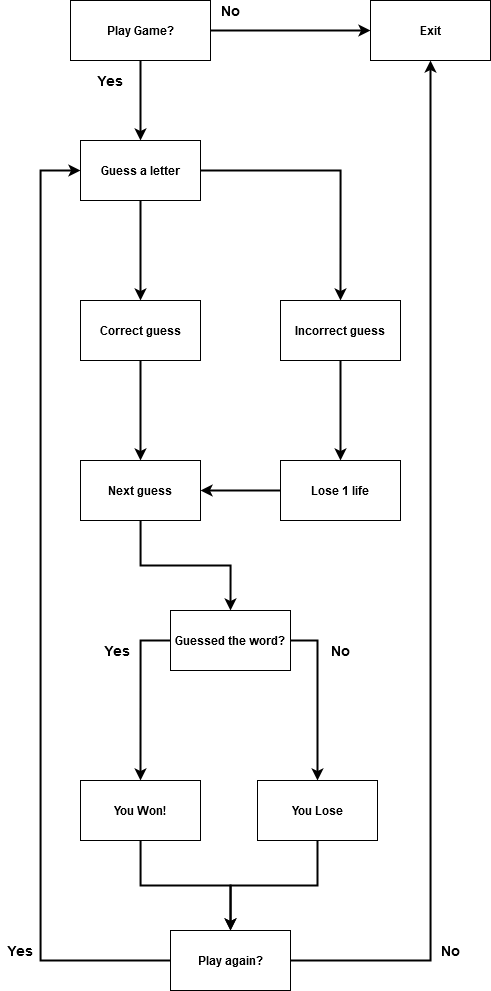

The diagram above was exported from draw.io. Its source (the exported page's mxGraphModel, read from the mxfile embedded in the PNG):
<mxGraphModel dx="2675" dy="991" grid="1" gridSize="10" guides="1" tooltips="1" connect="1" arrows="1" fold="1" page="1" pageScale="1" pageWidth="1654" pageHeight="2336" math="0" shadow="0">
  <root>
    <mxCell id="0" />
    <mxCell id="1" parent="0" />
    <mxCell id="DnULXZsQE2fV4NFHclRz-4" style="edgeStyle=orthogonalEdgeStyle;rounded=0;orthogonalLoop=1;jettySize=auto;html=1;strokeWidth=2;" edge="1" parent="1" source="DnULXZsQE2fV4NFHclRz-1">
      <mxGeometry relative="1" as="geometry">
        <mxPoint x="790" y="240" as="targetPoint" />
      </mxGeometry>
    </mxCell>
    <mxCell id="DnULXZsQE2fV4NFHclRz-1" value="&lt;b&gt;Play Game?&lt;/b&gt;" style="rounded=0;whiteSpace=wrap;html=1;" vertex="1" parent="1">
      <mxGeometry x="720" y="100" width="140" height="60" as="geometry" />
    </mxCell>
    <mxCell id="DnULXZsQE2fV4NFHclRz-6" style="edgeStyle=orthogonalEdgeStyle;rounded=0;orthogonalLoop=1;jettySize=auto;html=1;entryX=0.5;entryY=0;entryDx=0;entryDy=0;strokeWidth=2;" edge="1" parent="1" source="DnULXZsQE2fV4NFHclRz-5" target="DnULXZsQE2fV4NFHclRz-7">
      <mxGeometry relative="1" as="geometry">
        <mxPoint x="790" y="400" as="targetPoint" />
      </mxGeometry>
    </mxCell>
    <mxCell id="DnULXZsQE2fV4NFHclRz-41" style="edgeStyle=orthogonalEdgeStyle;rounded=0;orthogonalLoop=1;jettySize=auto;html=1;entryX=0.5;entryY=0;entryDx=0;entryDy=0;strokeWidth=2;" edge="1" parent="1" source="DnULXZsQE2fV4NFHclRz-5" target="DnULXZsQE2fV4NFHclRz-9">
      <mxGeometry relative="1" as="geometry" />
    </mxCell>
    <mxCell id="DnULXZsQE2fV4NFHclRz-5" value="&lt;b&gt;Guess a letter&lt;/b&gt;" style="rounded=0;whiteSpace=wrap;html=1;" vertex="1" parent="1">
      <mxGeometry x="730" y="240" width="120" height="60" as="geometry" />
    </mxCell>
    <mxCell id="DnULXZsQE2fV4NFHclRz-42" style="edgeStyle=orthogonalEdgeStyle;rounded=0;orthogonalLoop=1;jettySize=auto;html=1;strokeWidth=2;" edge="1" parent="1" source="DnULXZsQE2fV4NFHclRz-7" target="DnULXZsQE2fV4NFHclRz-14">
      <mxGeometry relative="1" as="geometry" />
    </mxCell>
    <mxCell id="DnULXZsQE2fV4NFHclRz-7" value="&lt;b&gt;Correct guess&lt;/b&gt;" style="rounded=0;whiteSpace=wrap;html=1;" vertex="1" parent="1">
      <mxGeometry x="730" y="400" width="120" height="60" as="geometry" />
    </mxCell>
    <mxCell id="DnULXZsQE2fV4NFHclRz-17" style="edgeStyle=orthogonalEdgeStyle;rounded=0;orthogonalLoop=1;jettySize=auto;html=1;entryX=0.5;entryY=0;entryDx=0;entryDy=0;strokeWidth=2;" edge="1" parent="1" source="DnULXZsQE2fV4NFHclRz-9" target="DnULXZsQE2fV4NFHclRz-18">
      <mxGeometry relative="1" as="geometry">
        <mxPoint x="990" y="550" as="targetPoint" />
      </mxGeometry>
    </mxCell>
    <mxCell id="DnULXZsQE2fV4NFHclRz-9" value="&lt;b&gt;Incorrect guess&lt;/b&gt;" style="rounded=0;whiteSpace=wrap;html=1;" vertex="1" parent="1">
      <mxGeometry x="930" y="400" width="120" height="60" as="geometry" />
    </mxCell>
    <mxCell id="DnULXZsQE2fV4NFHclRz-45" style="edgeStyle=orthogonalEdgeStyle;rounded=0;orthogonalLoop=1;jettySize=auto;html=1;entryX=0.5;entryY=0;entryDx=0;entryDy=0;strokeWidth=2;" edge="1" parent="1" source="DnULXZsQE2fV4NFHclRz-14" target="DnULXZsQE2fV4NFHclRz-22">
      <mxGeometry relative="1" as="geometry">
        <mxPoint x="790" y="720" as="targetPoint" />
      </mxGeometry>
    </mxCell>
    <mxCell id="DnULXZsQE2fV4NFHclRz-14" value="&lt;b&gt;Next guess&lt;/b&gt;" style="rounded=0;whiteSpace=wrap;html=1;" vertex="1" parent="1">
      <mxGeometry x="730" y="560" width="120" height="60" as="geometry" />
    </mxCell>
    <mxCell id="DnULXZsQE2fV4NFHclRz-44" style="edgeStyle=orthogonalEdgeStyle;rounded=0;orthogonalLoop=1;jettySize=auto;html=1;entryX=1;entryY=0.5;entryDx=0;entryDy=0;strokeWidth=2;" edge="1" parent="1" source="DnULXZsQE2fV4NFHclRz-18" target="DnULXZsQE2fV4NFHclRz-14">
      <mxGeometry relative="1" as="geometry" />
    </mxCell>
    <mxCell id="DnULXZsQE2fV4NFHclRz-18" value="&lt;b&gt;Lose 1 life&lt;/b&gt;" style="rounded=0;whiteSpace=wrap;html=1;" vertex="1" parent="1">
      <mxGeometry x="930" y="560" width="120" height="60" as="geometry" />
    </mxCell>
    <mxCell id="DnULXZsQE2fV4NFHclRz-46" style="edgeStyle=orthogonalEdgeStyle;rounded=0;orthogonalLoop=1;jettySize=auto;html=1;strokeWidth=2;" edge="1" parent="1" source="DnULXZsQE2fV4NFHclRz-22">
      <mxGeometry relative="1" as="geometry">
        <mxPoint x="790" y="880" as="targetPoint" />
      </mxGeometry>
    </mxCell>
    <mxCell id="DnULXZsQE2fV4NFHclRz-51" style="edgeStyle=orthogonalEdgeStyle;rounded=0;orthogonalLoop=1;jettySize=auto;html=1;entryX=0.5;entryY=0;entryDx=0;entryDy=0;strokeWidth=2;" edge="1" parent="1" source="DnULXZsQE2fV4NFHclRz-22">
      <mxGeometry relative="1" as="geometry">
        <mxPoint x="967" y="880" as="targetPoint" />
        <Array as="points">
          <mxPoint x="967" y="740" />
        </Array>
      </mxGeometry>
    </mxCell>
    <mxCell id="DnULXZsQE2fV4NFHclRz-22" value="&lt;b&gt;Guessed the word?&lt;/b&gt;" style="rounded=0;whiteSpace=wrap;html=1;" vertex="1" parent="1">
      <mxGeometry x="820" y="710" width="120" height="60" as="geometry" />
    </mxCell>
    <mxCell id="DnULXZsQE2fV4NFHclRz-24" value="&lt;font style=&quot;font-size: 14px&quot;&gt;&lt;b&gt;&lt;font style=&quot;font-size: 14px&quot;&gt;No&lt;/font&gt;&lt;/b&gt;&lt;/font&gt;" style="text;html=1;strokeColor=none;fillColor=none;align=center;verticalAlign=middle;whiteSpace=wrap;rounded=0;" vertex="1" parent="1">
      <mxGeometry x="860" y="100" width="40" height="20" as="geometry" />
    </mxCell>
    <mxCell id="DnULXZsQE2fV4NFHclRz-25" value="&lt;b&gt;&lt;font style=&quot;font-size: 14px&quot;&gt;Yes&lt;/font&gt;&lt;/b&gt;" style="text;html=1;strokeColor=none;fillColor=none;align=center;verticalAlign=middle;whiteSpace=wrap;rounded=0;" vertex="1" parent="1">
      <mxGeometry x="740" y="170" width="40" height="20" as="geometry" />
    </mxCell>
    <mxCell id="DnULXZsQE2fV4NFHclRz-59" style="edgeStyle=orthogonalEdgeStyle;rounded=0;orthogonalLoop=1;jettySize=auto;html=1;strokeWidth=2;" edge="1" parent="1" source="DnULXZsQE2fV4NFHclRz-27" target="DnULXZsQE2fV4NFHclRz-32">
      <mxGeometry relative="1" as="geometry" />
    </mxCell>
    <mxCell id="DnULXZsQE2fV4NFHclRz-27" value="&lt;b&gt;You Won!&lt;/b&gt;" style="rounded=0;whiteSpace=wrap;html=1;" vertex="1" parent="1">
      <mxGeometry x="730" y="880" width="120" height="60" as="geometry" />
    </mxCell>
    <mxCell id="DnULXZsQE2fV4NFHclRz-60" style="edgeStyle=orthogonalEdgeStyle;rounded=0;orthogonalLoop=1;jettySize=auto;html=1;entryX=0.5;entryY=0;entryDx=0;entryDy=0;strokeWidth=2;" edge="1" parent="1" source="DnULXZsQE2fV4NFHclRz-29" target="DnULXZsQE2fV4NFHclRz-32">
      <mxGeometry relative="1" as="geometry" />
    </mxCell>
    <mxCell id="DnULXZsQE2fV4NFHclRz-29" value="&lt;b&gt;You Lose&lt;/b&gt;" style="rounded=0;whiteSpace=wrap;html=1;" vertex="1" parent="1">
      <mxGeometry x="907" y="880" width="120" height="60" as="geometry" />
    </mxCell>
    <mxCell id="DnULXZsQE2fV4NFHclRz-35" style="edgeStyle=orthogonalEdgeStyle;rounded=0;orthogonalLoop=1;jettySize=auto;html=1;exitX=1;exitY=0.5;exitDx=0;exitDy=0;entryX=0.5;entryY=1;entryDx=0;entryDy=0;strokeWidth=2;" edge="1" parent="1" source="DnULXZsQE2fV4NFHclRz-32" target="DnULXZsQE2fV4NFHclRz-3">
      <mxGeometry relative="1" as="geometry" />
    </mxCell>
    <mxCell id="DnULXZsQE2fV4NFHclRz-64" style="edgeStyle=orthogonalEdgeStyle;rounded=0;orthogonalLoop=1;jettySize=auto;html=1;entryX=0;entryY=0.5;entryDx=0;entryDy=0;strokeWidth=2;" edge="1" parent="1" source="DnULXZsQE2fV4NFHclRz-32" target="DnULXZsQE2fV4NFHclRz-5">
      <mxGeometry relative="1" as="geometry">
        <Array as="points">
          <mxPoint x="690" y="1060" />
          <mxPoint x="690" y="270" />
        </Array>
      </mxGeometry>
    </mxCell>
    <mxCell id="DnULXZsQE2fV4NFHclRz-32" value="&lt;b&gt;Play again?&lt;/b&gt;" style="rounded=0;whiteSpace=wrap;html=1;" vertex="1" parent="1">
      <mxGeometry x="820" y="1030" width="120" height="60" as="geometry" />
    </mxCell>
    <mxCell id="DnULXZsQE2fV4NFHclRz-36" value="&lt;font size=&quot;1&quot;&gt;&lt;b style=&quot;font-size: 14px&quot;&gt;No&lt;/b&gt;&lt;/font&gt;" style="text;html=1;strokeColor=none;fillColor=none;align=center;verticalAlign=middle;whiteSpace=wrap;rounded=0;" vertex="1" parent="1">
      <mxGeometry x="1080" y="1040" width="40" height="20" as="geometry" />
    </mxCell>
    <mxCell id="DnULXZsQE2fV4NFHclRz-3" value="&lt;b&gt;Exit&lt;/b&gt;" style="rounded=0;whiteSpace=wrap;html=1;" vertex="1" parent="1">
      <mxGeometry x="1020" y="100" width="120" height="60" as="geometry" />
    </mxCell>
    <mxCell id="DnULXZsQE2fV4NFHclRz-39" style="edgeStyle=orthogonalEdgeStyle;rounded=0;orthogonalLoop=1;jettySize=auto;html=1;strokeWidth=2;" edge="1" parent="1" source="DnULXZsQE2fV4NFHclRz-1" target="DnULXZsQE2fV4NFHclRz-3">
      <mxGeometry relative="1" as="geometry">
        <mxPoint x="1150" y="130" as="targetPoint" />
        <mxPoint x="860" y="130" as="sourcePoint" />
      </mxGeometry>
    </mxCell>
    <mxCell id="DnULXZsQE2fV4NFHclRz-52" value="&lt;font style=&quot;font-size: 14px&quot;&gt;&lt;b&gt;Yes&lt;/b&gt;&lt;/font&gt;" style="text;html=1;strokeColor=none;fillColor=none;align=center;verticalAlign=middle;whiteSpace=wrap;rounded=0;" vertex="1" parent="1">
      <mxGeometry x="747" y="740" width="40" height="20" as="geometry" />
    </mxCell>
    <mxCell id="DnULXZsQE2fV4NFHclRz-53" value="&lt;font size=&quot;1&quot;&gt;&lt;b style=&quot;font-size: 14px&quot;&gt;No&lt;/b&gt;&lt;/font&gt;" style="text;html=1;strokeColor=none;fillColor=none;align=center;verticalAlign=middle;whiteSpace=wrap;rounded=0;" vertex="1" parent="1">
      <mxGeometry x="970" y="740" width="40" height="20" as="geometry" />
    </mxCell>
    <mxCell id="DnULXZsQE2fV4NFHclRz-65" value="&lt;font size=&quot;1&quot;&gt;&lt;b style=&quot;font-size: 14px&quot;&gt;Yes&lt;/b&gt;&lt;/font&gt;" style="text;html=1;strokeColor=none;fillColor=none;align=center;verticalAlign=middle;whiteSpace=wrap;rounded=0;" vertex="1" parent="1">
      <mxGeometry x="650" y="1040" width="40" height="20" as="geometry" />
    </mxCell>
  </root>
</mxGraphModel>